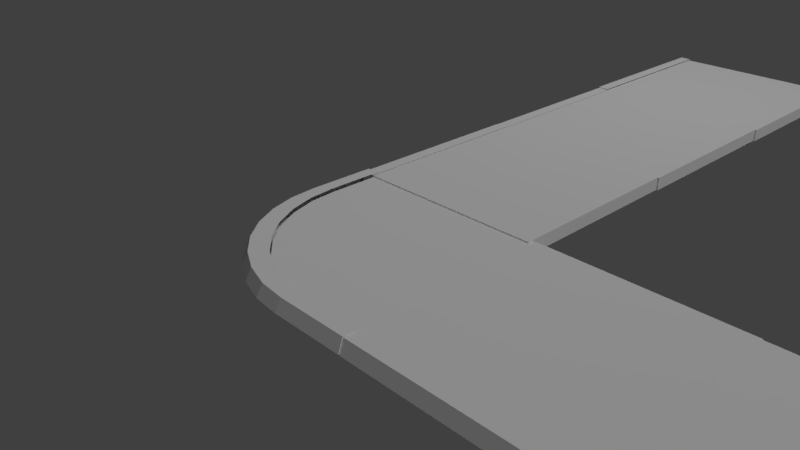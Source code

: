 # Source: sidewalkZusammenfuegung.blend  (saved by Blender 2.78.0; exported with 4.5.12 LTS)
import bpy
from mathutils import Matrix  # noqa: F401  (used for matrix-valued properties, if any)

bpy.ops.wm.read_factory_settings(use_empty=True)
scene = bpy.context.scene
scene.name = 'Scene'

# ---- collections
col_collection_1 = bpy.data.collections.new('Collection 1'); scene.collection.children.link(col_collection_1)

# ---- materials (node trees are filled in below, after node groups)
mat_sidewalk = bpy.data.materials.new('sidewalk')
mat_sidewalk.alpha_threshold = 0.0
mat_sidewalk.use_transparent_shadow = False
mat_sidewalk.roughness = 0.5
mat_sidewalk.specular_intensity = 0.0
mat_outer_edge_001 = bpy.data.materials.new('outer edge.001')
mat_outer_edge_001.alpha_threshold = 0.0
mat_outer_edge_001.use_transparent_shadow = False
mat_outer_edge_001.roughness = 0.5
mat_outer_edge_001.specular_intensity = 0.0
mat_main_walkl_001 = bpy.data.materials.new('main walkl.001')
mat_main_walkl_001.alpha_threshold = 0.0
mat_main_walkl_001.use_transparent_shadow = False
mat_main_walkl_001.roughness = 0.5
mat_main_walkl_001.specular_intensity = 0.0
mat_outer_edge_000 = bpy.data.materials.new('outer edge.000')
mat_outer_edge_000.alpha_threshold = 0.0
mat_outer_edge_000.use_transparent_shadow = False
mat_outer_edge_000.roughness = 0.5
mat_outer_edge_000.specular_intensity = 0.0

# ---- material node trees

# ---- world
world_world = bpy.data.worlds.new('World'); scene.world = world_world
world_world.color = (0.05088, 0.05088, 0.05088)
world_world.use_sun_shadow = False
world_world.sun_shadow_jitter_overblur = 0.0
world_world.cycles.sampling_method = 'MANUAL'

# ---- cameras
cam_camera = bpy.data.cameras.new('Camera')
cam_camera.clip_end = 100.0
cam_camera.lens = 35.0
cam_camera.sensor_width = 32.0
cam_camera.sensor_height = 18.0
cam_camera.ortho_scale = 7.314
cam_camera.dof.focus_distance = 0.0
cam_camera.dof.aperture_fstop = 128.0

# ---- lights
light_lamp_001 = bpy.data.lights.new('lamp.001', 'POINT')
light_lamp_001.transmission_factor = 0.0
light_lamp_001.cutoff_distance = 30.0
light_lamp_001.energy = 100.0
light_lamp_001.shadow_buffer_clip_start = 1.001
light_lamp_001.shadow_soft_size = 0.1
light_lamp_001.shadow_maximum_resolution = 0.006
light_lamp_001.use_absolute_resolution = True
light_hemi_001 = bpy.data.lights.new('hemi.001', 'SUN')
light_hemi_001.transmission_factor = 0.0
light_hemi_001.cutoff_distance = 30.0
light_hemi_001.angle = 0.1993
light_hemi_001.energy = 1.0
light_hemi_001.shadow_buffer_clip_start = 1.001
light_hemi_001.shadow_soft_size = 0.1
light_hemi_001.shadow_cascade_max_distance = 1000.0

# ---- meshes
me_cube_013 = bpy.data.meshes.new('Cube.013')
me_cube_013.from_pydata([(-1.0, -1.0, -1.0), (-1.0, -1.0, 1.0), (-1.0, 1.0, -1.0), (-1.0, 1.0, 1.0), (1.0, -1.0, -1.0), (1.0, -1.0, 1.0), (1.0, 1.0, -1.0), (1.0, 1.0, 1.0)], [], [(0, 1, 3, 2), (2, 3, 7, 6), (6, 7, 5, 4), (2, 6, 4, 0), (7, 3, 1, 5)])
me_cube_013.materials.append(mat_sidewalk)
me_cube_013.use_remesh_preserve_volume = False
me_cube_013.use_remesh_preserve_attributes = False
me_cube_013.use_mirror_vertex_groups = False
me_cube_013.update()
me_cube_011 = bpy.data.meshes.new('Cube.011')
me_cube_011.from_pydata([(-1.0, 0.05144, -1.0), (-1.0, 0.05144, 1.0), (1.0, 0.05144, -1.0), (1.0, 0.05144, 1.0), (-1.0, 0.05144, -1.0), (-1.0, 0.05144, 1.0), (1.0, 0.05144, 1.0), (1.0, 0.05144, -1.0), (-1.0, -0.1239, -1.0), (-1.0, -0.0819, 1.0), (1.0, -0.0819, 1.0), (1.0, -0.1239, -1.0), (0.5, 0.05144, -1.0), (0.5, 0.05144, 1.0), (0.5, 0.05144, -1.0), (0.5, 0.05144, 1.0), (0.5, -0.1239, -1.0), (0.5, -0.0819, 1.0), (-0.5, 0.05144, 1.0), (-0.5, 0.05144, 1.0), (-0.5, -0.0819, 1.0), (-0.5, 0.05144, -1.0), (-0.5, 0.05144, -1.0), (-0.5, -0.1239, -1.0), (0.0, 0.05144, -1.0), (0.0, 0.05144, -1.0), (0.0, -0.1239, -1.0), (0.0, 0.05144, 1.0), (0.0, 0.05144, 1.0), (0.0, -0.0819, 1.0)], [], [(18, 1, 5, 19), (19, 5, 9, 20), (2, 3, 6, 7), (1, 0, 4, 5), (12, 2, 7, 14), (23, 20, 9, 8), (7, 6, 10, 11), (14, 7, 11, 16), (5, 4, 8, 9), (25, 14, 16, 26), (11, 10, 17, 16), (24, 12, 14, 25), (6, 15, 17, 10), (3, 13, 15, 6), (0, 21, 22, 4), (4, 22, 23, 8), (26, 29, 20, 23), (28, 19, 20, 29), (27, 18, 19, 28), (13, 27, 28, 15), (15, 28, 29, 17), (16, 17, 29, 26), (21, 24, 25, 22), (22, 25, 26, 23)])
me_cube_011.materials.append(mat_outer_edge_001)
me_cube_011.use_remesh_preserve_volume = False
me_cube_011.use_remesh_preserve_attributes = False
me_cube_011.use_mirror_vertex_groups = False
me_cube_011.update()
me_cube_008 = bpy.data.meshes.new('Cube.008')
me_cube_008.from_pydata([(-1.0, -1.0, -1.0), (-1.0, -1.0, 1.0), (-1.0, 1.0, -1.0), (-1.0, 1.0, 1.0), (1.0, -1.0, -1.0), (1.0, -1.0, 1.0), (1.0, 1.0, -1.0), (1.0, 1.0, 1.0)], [], [(0, 1, 3, 2), (2, 3, 7, 6), (6, 7, 5, 4), (2, 6, 4, 0), (7, 3, 1, 5)])
me_cube_008.materials.append(mat_sidewalk)
me_cube_008.use_remesh_preserve_volume = False
me_cube_008.use_remesh_preserve_attributes = False
me_cube_008.use_mirror_vertex_groups = False
me_cube_008.update()
me_cube_007 = bpy.data.meshes.new('Cube.007')
me_cube_007.from_pydata([(-1.0, 0.05144, -1.0), (-1.0, 0.05144, 1.0), (1.0, 0.05144, -1.0), (1.0, 0.05144, 1.0), (-1.0, 0.05144, -1.0), (-1.0, 0.05144, 1.0), (1.0, 0.05144, 1.0), (1.0, 0.05144, -1.0), (-1.0, -0.1239, -1.0), (-1.0, -0.0819, 1.0), (1.0, -0.0819, 1.0), (1.0, -0.1239, -1.0), (0.5, 0.05144, -1.0), (0.5, 0.05144, 1.0), (0.5, 0.05144, -1.0), (0.5, 0.05144, 1.0), (0.5, -0.1239, -1.0), (0.5, -0.0819, 1.0), (-0.5, 0.05144, 1.0), (-0.5, 0.05144, 1.0), (-0.5, -0.0819, 1.0), (-0.5, 0.05144, -1.0), (-0.5, 0.05144, -1.0), (-0.5, -0.1239, -1.0), (0.0, 0.05144, -1.0), (0.0, 0.05144, -1.0), (0.0, -0.1239, -1.0), (0.0, 0.05144, 1.0), (0.0, 0.05144, 1.0), (0.0, -0.0819, 1.0)], [], [(18, 1, 5, 19), (19, 5, 9, 20), (2, 3, 6, 7), (1, 0, 4, 5), (12, 2, 7, 14), (23, 20, 9, 8), (7, 6, 10, 11), (14, 7, 11, 16), (5, 4, 8, 9), (25, 14, 16, 26), (11, 10, 17, 16), (24, 12, 14, 25), (6, 15, 17, 10), (3, 13, 15, 6), (0, 21, 22, 4), (4, 22, 23, 8), (26, 29, 20, 23), (28, 19, 20, 29), (27, 18, 19, 28), (13, 27, 28, 15), (15, 28, 29, 17), (16, 17, 29, 26), (21, 24, 25, 22), (22, 25, 26, 23)])
me_cube_007.materials.append(mat_outer_edge_001)
me_cube_007.use_remesh_preserve_volume = False
me_cube_007.use_remesh_preserve_attributes = False
me_cube_007.use_mirror_vertex_groups = False
me_cube_007.update()
me_cube_006 = bpy.data.meshes.new('Cube.006')
me_cube_006.from_pydata([(-1.0, -1.0, -1.0), (-1.0, -1.0, 1.0), (-1.0, 1.0, -1.0), (-1.0, 1.0, 1.0), (1.0, -1.0, -1.0), (1.0, -1.0, 1.0), (1.0, 1.0, -1.0), (1.0, 1.0, 1.0)], [], [(0, 1, 3, 2), (2, 3, 7, 6), (6, 7, 5, 4), (2, 6, 4, 0), (7, 3, 1, 5)])
me_cube_006.materials.append(mat_sidewalk)
me_cube_006.use_remesh_preserve_volume = False
me_cube_006.use_remesh_preserve_attributes = False
me_cube_006.use_mirror_vertex_groups = False
me_cube_006.update()
me_cube_005 = bpy.data.meshes.new('Cube.005')
me_cube_005.from_pydata([(-1.0, 0.05144, -1.0), (-1.0, 0.05144, 1.0), (1.0, 0.05144, -1.0), (1.0, 0.05144, 1.0), (-1.0, 0.05144, -1.0), (-1.0, 0.05144, 1.0), (1.0, 0.05144, 1.0), (1.0, 0.05144, -1.0), (-1.0, -0.1239, -1.0), (-1.0, -0.0819, 1.0), (1.0, -0.0819, 1.0), (1.0, -0.1239, -1.0), (0.5, 0.05144, -1.0), (0.5, 0.05144, 1.0), (0.5, 0.05144, -1.0), (0.5, 0.05144, 1.0), (0.5, -0.1239, -1.0), (0.5, -0.0819, 1.0), (-0.5, 0.05144, 1.0), (-0.5, 0.05144, 1.0), (-0.5, -0.0819, 1.0), (-0.5, 0.05144, -1.0), (-0.5, 0.05144, -1.0), (-0.5, -0.1239, -1.0), (0.0, 0.05144, -1.0), (0.0, 0.05144, -1.0), (0.0, -0.1239, -1.0), (0.0, 0.05144, 1.0), (0.0, 0.05144, 1.0), (0.0, -0.0819, 1.0)], [], [(18, 1, 5, 19), (19, 5, 9, 20), (2, 3, 6, 7), (1, 0, 4, 5), (12, 2, 7, 14), (23, 20, 9, 8), (7, 6, 10, 11), (14, 7, 11, 16), (5, 4, 8, 9), (25, 14, 16, 26), (11, 10, 17, 16), (24, 12, 14, 25), (6, 15, 17, 10), (3, 13, 15, 6), (0, 21, 22, 4), (4, 22, 23, 8), (26, 29, 20, 23), (28, 19, 20, 29), (27, 18, 19, 28), (13, 27, 28, 15), (15, 28, 29, 17), (16, 17, 29, 26), (21, 24, 25, 22), (22, 25, 26, 23)])
me_cube_005.materials.append(mat_outer_edge_001)
me_cube_005.use_remesh_preserve_volume = False
me_cube_005.use_remesh_preserve_attributes = False
me_cube_005.use_mirror_vertex_groups = False
me_cube_005.update()
me_cube_004 = bpy.data.meshes.new('Cube.004')
me_cube_004.from_pydata([(-1.0, 0.05144, -1.0), (-1.0, 0.05144, 1.0), (1.0, 0.05144, -1.0), (1.0, 0.05144, 1.0), (-1.0, 0.05144, -1.0), (-1.0, 0.05144, 1.0), (1.0, 0.05144, 1.0), (1.0, 0.05144, -1.0), (-1.0, -0.1239, -1.0), (-1.0, -0.0819, 1.0), (1.0, -0.0819, 1.0), (1.0, -0.1239, -1.0), (0.5, 0.05144, -1.0), (0.5, 0.05144, 1.0), (0.5, 0.05144, -1.0), (0.5, 0.05144, 1.0), (0.5, -0.1239, -1.0), (0.5, -0.0819, 1.0), (-0.5, 0.05144, 1.0), (-0.5, 0.05144, 1.0), (-0.5, -0.0819, 1.0), (-0.5, 0.05144, -1.0), (-0.5, 0.05144, -1.0), (-0.5, -0.1239, -1.0), (0.0, 0.05144, -1.0), (0.0, 0.05144, -1.0), (0.0, -0.1239, -1.0), (0.0, 0.05144, 1.0), (0.0, 0.05144, 1.0), (0.0, -0.0819, 1.0)], [], [(18, 1, 5, 19), (19, 5, 9, 20), (2, 3, 6, 7), (1, 0, 4, 5), (12, 2, 7, 14), (23, 20, 9, 8), (7, 6, 10, 11), (14, 7, 11, 16), (5, 4, 8, 9), (25, 14, 16, 26), (11, 10, 17, 16), (24, 12, 14, 25), (6, 15, 17, 10), (3, 13, 15, 6), (0, 21, 22, 4), (4, 22, 23, 8), (26, 29, 20, 23), (28, 19, 20, 29), (27, 18, 19, 28), (13, 27, 28, 15), (15, 28, 29, 17), (16, 17, 29, 26), (21, 24, 25, 22), (22, 25, 26, 23)])
me_cube_004.materials.append(mat_outer_edge_001)
me_cube_004.use_remesh_preserve_volume = False
me_cube_004.use_remesh_preserve_attributes = False
me_cube_004.use_mirror_vertex_groups = False
me_cube_004.update()
me_cube_003 = bpy.data.meshes.new('Cube.003')
me_cube_003.from_pydata([(-1.0, -1.0, -1.0), (-1.0, -1.0, 1.0), (-1.0, 1.0, -1.0), (-1.0, 1.0, 1.0), (1.0, -1.0, -1.0), (1.0, -1.0, 1.0), (1.0, 1.0, -1.0), (1.0, 1.0, 1.0)], [], [(0, 1, 3, 2), (2, 3, 7, 6), (6, 7, 5, 4), (2, 6, 4, 0), (7, 3, 1, 5)])
me_cube_003.materials.append(mat_sidewalk)
me_cube_003.use_remesh_preserve_volume = False
me_cube_003.use_remesh_preserve_attributes = False
me_cube_003.use_mirror_vertex_groups = False
me_cube_003.update()
me_cube_002 = bpy.data.meshes.new('Cube.002')
me_cube_002.from_pydata([(-1.0, 0.05144, -1.0), (-1.0, 0.05144, 1.0), (1.0, 0.05144, -1.0), (1.0, 0.05144, 1.0), (-1.0, 0.05144, -1.0), (-1.0, 0.05144, 1.0), (1.0, 0.05144, 1.0), (1.0, 0.05144, -1.0), (-1.0, -0.1239, -1.0), (-1.0, -0.0819, 1.0), (1.0, -0.0819, 1.0), (1.0, -0.1239, -1.0), (0.5, 0.05144, -1.0), (0.5, 0.05144, 1.0), (0.5, 0.05144, -1.0), (0.5, 0.05144, 1.0), (0.5, -0.1239, -1.0), (0.5, -0.0819, 1.0), (-0.5, 0.05144, 1.0), (-0.5, 0.05144, 1.0), (-0.5, -0.0819, 1.0), (-0.5, 0.05144, -1.0), (-0.5, 0.05144, -1.0), (-0.5, -0.1239, -1.0), (0.0, 0.05144, -1.0), (0.0, 0.05144, -1.0), (0.0, -0.1239, -1.0), (0.0, 0.05144, 1.0), (0.0, 0.05144, 1.0), (0.0, -0.0819, 1.0)], [], [(18, 1, 5, 19), (19, 5, 9, 20), (2, 3, 6, 7), (1, 0, 4, 5), (12, 2, 7, 14), (23, 20, 9, 8), (7, 6, 10, 11), (14, 7, 11, 16), (5, 4, 8, 9), (25, 14, 16, 26), (11, 10, 17, 16), (24, 12, 14, 25), (6, 15, 17, 10), (3, 13, 15, 6), (0, 21, 22, 4), (4, 22, 23, 8), (26, 29, 20, 23), (28, 19, 20, 29), (27, 18, 19, 28), (13, 27, 28, 15), (15, 28, 29, 17), (16, 17, 29, 26), (21, 24, 25, 22), (22, 25, 26, 23)])
me_cube_002.materials.append(mat_outer_edge_001)
me_cube_002.use_remesh_preserve_volume = False
me_cube_002.use_remesh_preserve_attributes = False
me_cube_002.use_mirror_vertex_groups = False
me_cube_002.update()
me_cube_001 = bpy.data.meshes.new('Cube.001')
me_cube_001.from_pydata([(-1.0, -1.0, -1.0), (-1.0, -1.0, 1.0), (-1.0, 1.0, -1.0), (-1.0, 1.0, 1.0), (1.0, -1.0, -1.0), (1.0, -1.0, 1.0), (1.0, 1.0, -1.0), (1.0, 1.0, 1.0)], [], [(0, 1, 3, 2), (2, 3, 7, 6), (6, 7, 5, 4), (2, 6, 4, 0), (7, 3, 1, 5)])
me_cube_001.materials.append(mat_sidewalk)
me_cube_001.use_remesh_preserve_volume = False
me_cube_001.use_remesh_preserve_attributes = False
me_cube_001.use_mirror_vertex_groups = False
me_cube_001.update()
me_cube_010 = bpy.data.meshes.new('Cube.010')
me_cube_010.from_pydata([(-1.0, 0.05144, -1.0), (-1.0, 0.05144, 1.0), (1.0, 0.05144, -1.0), (1.0, 0.05144, 1.0), (-1.0, 0.05144, -1.0), (-1.0, 0.05144, 1.0), (1.0, 0.05144, 1.0), (1.0, 0.05144, -1.0), (-1.0, -0.1239, -1.0), (-1.0, -0.0819, 1.0), (1.0, -0.0819, 1.0), (1.0, -0.1239, -1.0), (0.5, 0.05144, -1.0), (0.5, 0.05144, 1.0), (0.5, 0.05144, -1.0), (0.5, 0.05144, 1.0), (0.5, -0.1239, -1.0), (0.5, -0.0819, 1.0), (-0.5, 0.05144, 1.0), (-0.5, 0.05144, 1.0), (-0.5, -0.0819, 1.0), (-0.5, 0.05144, -1.0), (-0.5, 0.05144, -1.0), (-0.5, -0.1239, -1.0), (0.0, 0.05144, -1.0), (0.0, 0.05144, -1.0), (0.0, -0.1239, -1.0), (0.0, 0.05144, 1.0), (0.0, 0.05144, 1.0), (0.0, -0.0819, 1.0)], [], [(18, 1, 5, 19), (19, 5, 9, 20), (2, 3, 6, 7), (1, 0, 4, 5), (12, 2, 7, 14), (23, 20, 9, 8), (7, 6, 10, 11), (14, 7, 11, 16), (5, 4, 8, 9), (25, 14, 16, 26), (11, 10, 17, 16), (24, 12, 14, 25), (6, 15, 17, 10), (3, 13, 15, 6), (0, 21, 22, 4), (4, 22, 23, 8), (26, 29, 20, 23), (28, 19, 20, 29), (27, 18, 19, 28), (13, 27, 28, 15), (15, 28, 29, 17), (16, 17, 29, 26), (21, 24, 25, 22), (22, 25, 26, 23)])
me_cube_010.materials.append(mat_outer_edge_001)
me_cube_010.use_remesh_preserve_volume = False
me_cube_010.use_remesh_preserve_attributes = False
me_cube_010.use_mirror_vertex_groups = False
me_cube_010.update()
me_cube_009 = bpy.data.meshes.new('Cube.009')
me_cube_009.from_pydata([(-1.0, -1.0, -1.0), (-1.0, -1.0, 1.0), (-1.0, 1.0, -1.0), (-1.0, 1.0, 1.0), (1.0, -1.0, -1.0), (1.0, -1.0, 1.0), (1.0, 1.0, -1.0), (1.0, 1.0, 1.0)], [], [(0, 1, 3, 2), (2, 3, 7, 6), (6, 7, 5, 4), (2, 6, 4, 0), (7, 3, 1, 5)])
me_cube_009.materials.append(mat_sidewalk)
me_cube_009.use_remesh_preserve_volume = False
me_cube_009.use_remesh_preserve_attributes = False
me_cube_009.use_mirror_vertex_groups = False
me_cube_009.update()
me_cube_012 = bpy.data.meshes.new('Cube.012')
me_cube_012.from_pydata([(-0.7368, -1.263, -1.0), (-0.7368, -1.263, 1.0), (1.263, -1.263, -1.0), (1.263, -1.263, 1.0), (1.263, 0.7368, -1.0), (1.263, 0.7368, 1.0), (-0.7368, -0.6774, -1.0), (0.6774, 0.7368, -1.0), (-0.7096, -0.4015, -1.0), (-0.6291, -0.1362, -1.0), (-0.4984, 0.1083, -1.0), (-0.3226, 0.3226, -1.0), (-0.1083, 0.4984, -1.0), (0.1362, 0.6291, -1.0), (0.4015, 0.7096, -1.0), (0.6774, 0.7368, 1.0), (-0.7368, -0.6774, 1.0), (0.4015, 0.7096, 1.0), (0.1362, 0.6291, 1.0), (-0.1083, 0.4984, 1.0), (-0.3226, 0.3226, 1.0), (-0.4984, 0.1083, 1.0), (-0.6291, -0.1362, 1.0), (-0.7096, -0.4015, 1.0)], [], [(6, 8, 9, 10, 11, 12, 13, 14, 7, 4, 2, 0), (4, 5, 3, 2), (2, 3, 1, 0), (5, 15, 17, 18, 19, 20, 21, 22, 23, 16, 1, 3)])
me_cube_012.materials.append(mat_main_walkl_001)
me_cube_012.use_remesh_preserve_volume = False
me_cube_012.use_remesh_preserve_attributes = False
me_cube_012.use_mirror_vertex_groups = False
me_cube_012.update()
me_cube_000 = bpy.data.meshes.new('Cube.000')
me_cube_000.from_pydata([(-0.5527, -1.446, -1.0), (-0.5527, -1.446, 1.0), (1.447, 0.5544, -1.0), (1.447, 0.5544, 1.0), (-0.5527, -0.8598, -1.0), (0.8615, 0.5544, -1.0), (-0.5255, -0.5839, -1.0), (-0.4451, -0.3186, -1.0), (-0.3144, -0.07408, -1.0), (-0.1385, 0.1402, -1.0), (0.07582, 0.3161, -1.0), (0.3203, 0.4468, -1.0), (0.5856, 0.5273, -1.0), (0.8615, 0.5544, 1.0), (-0.5527, -0.8598, 1.0), (0.5856, 0.5273, 1.0), (0.3203, 0.4468, 1.0), (0.07582, 0.3161, 1.0), (-0.1385, 0.1402, 1.0), (-0.3144, -0.07408, 1.0), (-0.4451, -0.3186, 1.0), (-0.5255, -0.5839, 1.0), (-0.7269, -1.445, -1.0), (-0.6831, -1.446, 1.0), (1.447, 0.6849, 1.0), (1.447, 0.7211, -1.0), (0.4552, 0.6577, 1.0), (0.7311, 0.6849, 1.0), (0.6873, 0.7211, -1.0), (0.4114, 0.6939, -1.0), (0.1899, 0.5772, 1.0), (0.1461, 0.6134, -1.0), (-0.0546, 0.4465, 1.0), (-0.09839, 0.4827, -1.0), (-0.2689, 0.2706, 1.0), (-0.3127, 0.3068, -1.0), (-0.4448, 0.05634, 1.0), (-0.4886, 0.09253, -1.0), (-0.5755, -0.1882, 1.0), (-0.6193, -0.152, -1.0), (-0.6559, -0.4535, 1.0), (-0.6997, -0.4173, -1.0), (-0.6831, -0.7294, 1.0), (-0.7269, -0.6932, -1.0)], [], [(17, 16, 30, 32), (9, 8, 37, 35), (13, 3, 24, 27), (19, 18, 34, 36), (7, 6, 41, 39), (12, 11, 31, 29), (2, 5, 28, 25), (21, 20, 38, 40), (16, 15, 26, 30), (1, 14, 42, 23), (28, 27, 24, 25), (27, 28, 29, 26), (26, 29, 31, 30), (30, 31, 33, 32), (32, 33, 35, 34), (34, 35, 37, 36), (36, 37, 39, 38), (38, 39, 41, 40), (40, 41, 43, 42), (22, 23, 42, 43), (14, 21, 40, 42), (15, 13, 27, 26), (0, 1, 23, 22), (11, 10, 33, 31), (6, 4, 43, 41), (20, 19, 36, 38), (3, 2, 25, 24), (5, 12, 29, 28), (8, 7, 39, 37), (18, 17, 32, 34), (4, 0, 22, 43), (10, 9, 35, 33)])
me_cube_000.materials.append(mat_outer_edge_000)
me_cube_000.use_remesh_preserve_volume = False
me_cube_000.use_remesh_preserve_attributes = False
me_cube_000.use_mirror_vertex_groups = False
me_cube_000.update()

# ---- objects
ob_1_0_main_walk_006 = bpy.data.objects.new('1.0 main walk.006', me_cube_013)
ob_1_1_outer_edge_006 = bpy.data.objects.new('1.1 outer edge.006', me_cube_011)
ob_1_0_main_walk_005 = bpy.data.objects.new('1.0 main walk.005', me_cube_008)
ob_1_1_outer_edge_005 = bpy.data.objects.new('1.1 outer edge.005', me_cube_007)
ob_1_0_main_walk_004 = bpy.data.objects.new('1.0 main walk.004', me_cube_006)
ob_1_1_outer_edge_004 = bpy.data.objects.new('1.1 outer edge.004', me_cube_005)
ob_1_1_outer_edge_003 = bpy.data.objects.new('1.1 outer edge.003', me_cube_004)
ob_1_0_main_walk_003 = bpy.data.objects.new('1.0 main walk.003', me_cube_003)
ob_1_1_outer_edge_002 = bpy.data.objects.new('1.1 outer edge.002', me_cube_002)
ob_1_0_main_walk_002 = bpy.data.objects.new('1.0 main walk.002', me_cube_001)
ob_1_1_outer_edge = bpy.data.objects.new('1.1 outer edge', me_cube_010)
ob_1_0_main_walk = bpy.data.objects.new('1.0 main walk', me_cube_009)
ob_0__y__lamp = bpy.data.objects.new('0. y  lamp', light_lamp_001)
ob_0__x__hemi = bpy.data.objects.new('0. x  hemi', light_hemi_001)
ob_0__camera = bpy.data.objects.new('0. camera', cam_camera)
ob_1_0_main_walk_001 = bpy.data.objects.new('1.0 main walk.001', me_cube_012)
ob_1_1_outer_edge_001 = bpy.data.objects.new('1.1 outer edge.001', me_cube_000)

# ---- transforms, parenting, visibility, modifiers, constraints
ob_1_0_main_walk_006.location = (-2.691, 8.898, 0.3425)
ob_1_0_main_walk_006.rotation_euler = (0.0, -0.0, -1.569)
ob_1_0_main_walk_006.scale = (1.308, 1.308, 0.0872)
ob_1_0_main_walk_006.lineart.crease_threshold = 0.0
ob_1_1_outer_edge_006.location = (-4.051, 8.908, 0.3614)
ob_1_1_outer_edge_006.rotation_euler = (0.0, -0.0, -1.569)
ob_1_1_outer_edge_006.scale = (1.308, 1.308, 0.0872)
ob_1_1_outer_edge_006.lineart.crease_threshold = 0.0
ob_1_0_main_walk_005.location = (-2.705, 6.303, 0.3442)
ob_1_0_main_walk_005.rotation_euler = (0.0, -0.0, -1.569)
ob_1_0_main_walk_005.scale = (1.308, 1.308, 0.0872)
ob_1_0_main_walk_005.lineart.crease_threshold = 0.0
ob_1_1_outer_edge_005.location = (-4.034, 6.289, 0.3509)
ob_1_1_outer_edge_005.rotation_euler = (0.0, -0.0, -1.569)
ob_1_1_outer_edge_005.scale = (1.308, 1.308, 0.0872)
ob_1_1_outer_edge_005.lineart.crease_threshold = 0.0
ob_1_0_main_walk_004.location = (-2.716, 3.685, 0.3465)
ob_1_0_main_walk_004.rotation_euler = (0.0, -0.0, -1.569)
ob_1_0_main_walk_004.scale = (1.308, 1.308, 0.0872)
ob_1_0_main_walk_004.lineart.crease_threshold = 0.0
ob_1_1_outer_edge_004.location = (-4.03, 3.679, 0.3555)
ob_1_1_outer_edge_004.rotation_euler = (0.0, -0.0, -1.569)
ob_1_1_outer_edge_004.scale = (1.308, 1.308, 0.0872)
ob_1_1_outer_edge_004.lineart.crease_threshold = 0.0
ob_1_1_outer_edge_003.location = (5.169, -0.1787, 0.3598)
ob_1_1_outer_edge_003.scale = (1.308, 1.308, 0.0872)
ob_1_1_outer_edge_003.lineart.crease_threshold = 0.0
ob_1_0_main_walk_003.location = (5.166, 1.124, 0.3541)
ob_1_0_main_walk_003.scale = (1.308, 1.308, 0.0872)
ob_1_0_main_walk_003.lineart.crease_threshold = 0.0
ob_1_1_outer_edge_002.location = (2.56, -0.1897, 0.347)
ob_1_1_outer_edge_002.scale = (1.308, 1.308, 0.0872)
ob_1_1_outer_edge_002.lineart.crease_threshold = 0.0
ob_1_0_main_walk_002.location = (2.547, 1.139, 0.3381)
ob_1_0_main_walk_002.scale = (1.308, 1.308, 0.0872)
ob_1_0_main_walk_002.lineart.crease_threshold = 0.0
ob_1_1_outer_edge.location = (-0.05884, -0.2027, 0.3471)
ob_1_1_outer_edge.scale = (1.308, 1.308, 0.0872)
ob_1_1_outer_edge.lineart.crease_threshold = 0.0
ob_1_0_main_walk.location = (-0.04703, 1.157, 0.3364)
ob_1_0_main_walk.scale = (1.308, 1.308, 0.0872)
ob_1_0_main_walk.lineart.crease_threshold = 0.0
ob_0__y__lamp.location = (-2.679, 8.136, 6.346)
ob_0__y__lamp.rotation_euler = (0.6503, 0.05522, 1.866)
ob_0__y__lamp.scale = (0.872, 0.872, 0.872)
ob_0__y__lamp.lock_rotations_4d = False
ob_0__y__lamp.empty_display_type = 'ARROWS'
ob_0__y__lamp.color = (0.0, 0.0, 0.0, 0.0)
ob_0__y__lamp.lineart.crease_threshold = 0.0
ob_0__x__hemi.location = (4.297, 1.16, 6.346)
ob_0__x__hemi.rotation_euler = (0.6503, 0.05522, 1.498)
ob_0__x__hemi.scale = (0.872, 0.872, 0.872)
ob_0__x__hemi.lock_rotations_4d = False
ob_0__x__hemi.empty_display_type = 'ARROWS'
ob_0__x__hemi.color = (0.0, 0.0, 0.0, 0.0)
ob_0__x__hemi.lineart.crease_threshold = 0.0
ob_0__camera.location = (3.844, -4.515, 4.902)
ob_0__camera.rotation_euler = (1.109, 0.0, 0.8149)
ob_0__camera.scale = (0.872, 0.872, 0.872)
ob_0__camera.lock_rotations_4d = False
ob_0__camera.empty_display_type = 'ARROWS'
ob_0__camera.color = (0.0, 0.0, 0.0, 0.0)
ob_0__camera.display_type = 'WIRE'
ob_0__camera.lineart.crease_threshold = 0.0
ob_1_0_main_walk_001.location = (-2.995, 0.8079, 0.3295)
ob_1_0_main_walk_001.rotation_euler = (0.0, -0.0, 1.571)
ob_1_0_main_walk_001.scale = (1.308, 1.308, 0.0872)
ob_1_0_main_walk_001.lineart.crease_threshold = 0.0
_vg = ob_1_0_main_walk_001.vertex_groups.new(name='Group')
ob_1_1_outer_edge_001.location = (-3.262, 0.5749, 0.3607)
ob_1_1_outer_edge_001.rotation_euler = (0.0, -0.0, 1.571)
ob_1_1_outer_edge_001.scale = (1.308, 1.308, 0.0872)
ob_1_1_outer_edge_001.lineart.crease_threshold = 0.0
_vg = ob_1_1_outer_edge_001.vertex_groups.new(name='Group')

# ---- collection membership
col_collection_1.objects.link(ob_1_0_main_walk_006)
col_collection_1.objects.link(ob_1_1_outer_edge_006)
col_collection_1.objects.link(ob_1_0_main_walk_005)
col_collection_1.objects.link(ob_1_1_outer_edge_005)
col_collection_1.objects.link(ob_1_0_main_walk_004)
col_collection_1.objects.link(ob_1_1_outer_edge_004)
col_collection_1.objects.link(ob_1_1_outer_edge_003)
col_collection_1.objects.link(ob_1_0_main_walk_003)
col_collection_1.objects.link(ob_1_1_outer_edge_002)
col_collection_1.objects.link(ob_1_0_main_walk_002)
col_collection_1.objects.link(ob_1_1_outer_edge)
col_collection_1.objects.link(ob_1_0_main_walk)
col_collection_1.objects.link(ob_0__y__lamp)
col_collection_1.objects.link(ob_0__x__hemi)
col_collection_1.objects.link(ob_0__camera)
col_collection_1.objects.link(ob_1_0_main_walk_001)
col_collection_1.objects.link(ob_1_1_outer_edge_001)

# ---- scene / render settings (as saved in the file)
scene.camera = ob_0__camera
scene.frame_start = 1; scene.frame_end = 250; scene.frame_set(1)
scene.render.engine = 'BLENDER_EEVEE_NEXT'
scene.render.resolution_percentage = 50
scene.render.dither_intensity = 0.0
scene.cycles.use_denoising = False
scene.cycles.samples = 128
scene.cycles.sampling_pattern = 'TABULATED_SOBOL'
scene.cycles.light_sampling_threshold = 0.0
scene.cycles.use_adaptive_sampling = False
scene.cycles.use_light_tree = False
scene.cycles.blur_glossy = 0.0
scene.cycles.sample_clamp_indirect = 0.0
scene.view_settings.view_transform = 'Standard'
bpy.context.view_layer.update()
